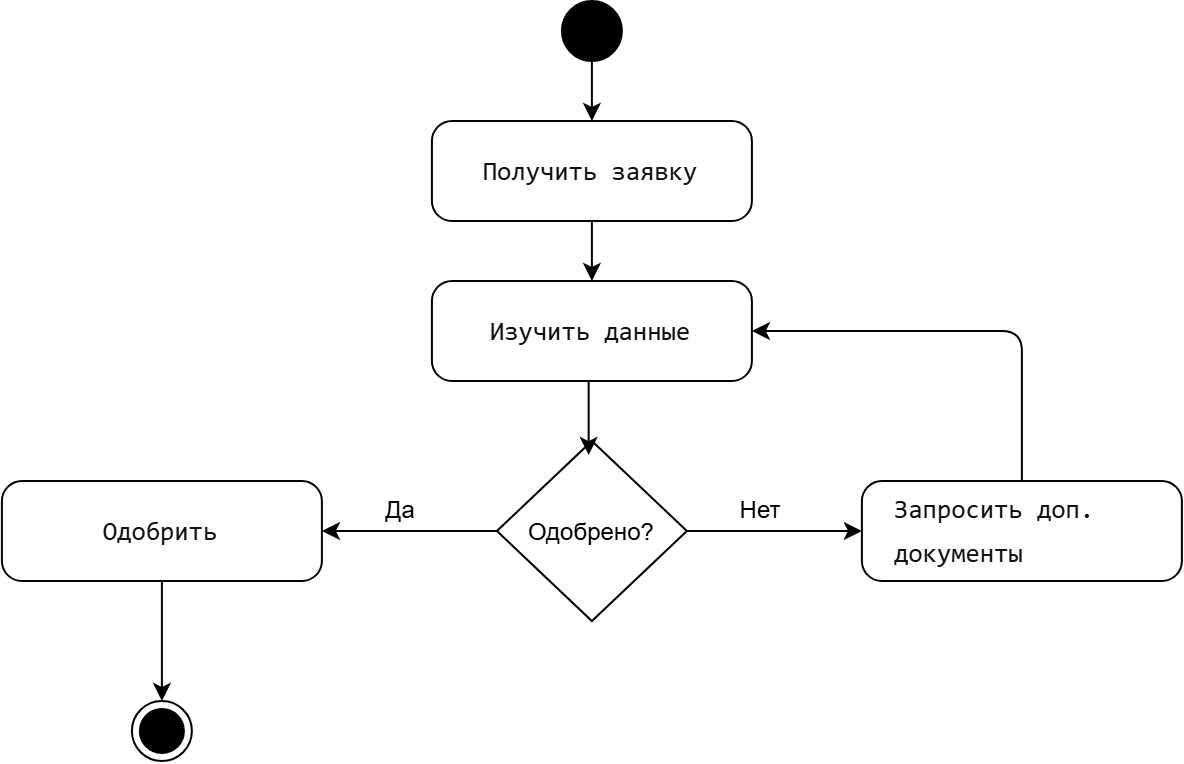

The diagram above was exported from draw.io. Its source (the exported page's mxGraphModel, read from the mxfile embedded in the PNG):
<mxGraphModel dx="1784" dy="865" grid="1" gridSize="10" guides="1" tooltips="1" connect="1" arrows="1" fold="1" page="1" pageScale="1" pageWidth="827" pageHeight="1169" math="0" shadow="0">
  <root>
    <mxCell id="0" />
    <mxCell id="1" parent="0" />
    <mxCell id="9qPdvBejwuPViTZg8kWR-7" edge="1" parent="1" source="9qPdvBejwuPViTZg8kWR-1" style="edgeStyle=orthogonalEdgeStyle;rounded=0;orthogonalLoop=1;jettySize=auto;html=1;exitX=0.5;exitY=1;exitDx=0;exitDy=0;entryX=0.5;entryY=0;entryDx=0;entryDy=0;" target="9qPdvBejwuPViTZg8kWR-2">
      <mxGeometry relative="1" as="geometry" />
    </mxCell>
    <mxCell id="9qPdvBejwuPViTZg8kWR-1" parent="1" style="ellipse;fillColor=strokeColor;html=1;" value="" vertex="1">
      <mxGeometry height="30" width="30" x="230" y="110" as="geometry" />
    </mxCell>
    <mxCell id="9qPdvBejwuPViTZg8kWR-8" edge="1" parent="1" source="9qPdvBejwuPViTZg8kWR-2" style="edgeStyle=orthogonalEdgeStyle;rounded=0;orthogonalLoop=1;jettySize=auto;html=1;exitX=0.5;exitY=1;exitDx=0;exitDy=0;entryX=0.5;entryY=0;entryDx=0;entryDy=0;" target="9qPdvBejwuPViTZg8kWR-4">
      <mxGeometry relative="1" as="geometry" />
    </mxCell>
    <mxCell id="9qPdvBejwuPViTZg8kWR-2" parent="1" style="html=1;dashed=0;rounded=1;absoluteArcSize=1;arcSize=20;verticalAlign=middle;align=center;whiteSpace=wrap;" value="&lt;pre style=&quot;font-style: normal; font-variant: normal; font-size-adjust: none; font-language-override: normal; font-kerning: auto; font-optical-sizing: auto; font-feature-settings: normal; font-variation-settings: normal; font-stretch: normal; font-size: 13px; line-height: 22px; font-family: Menlo, Monaco, Consolas, &amp;quot;Cascadia Mono&amp;quot;, &amp;quot;Ubuntu Mono&amp;quot;, &amp;quot;DejaVu Sans Mono&amp;quot;, &amp;quot;Liberation Mono&amp;quot;, &amp;quot;JetBrains Mono&amp;quot;, &amp;quot;Fira Code&amp;quot;, Cousine, &amp;quot;Roboto Mono&amp;quot;, &amp;quot;Courier New&amp;quot;, Courier, sans-serif, system-ui; overflow: auto; white-space: pre-wrap; word-break: break-all; padding: 16px; color: rgb(15, 17, 21); text-align: start; margin: 0px !important;&quot;&gt;Получить заявку&lt;/pre&gt;" vertex="1">
      <mxGeometry height="50" width="160" x="165" y="170" as="geometry" />
    </mxCell>
    <mxCell id="9qPdvBejwuPViTZg8kWR-4" parent="1" style="html=1;dashed=0;rounded=1;absoluteArcSize=1;arcSize=20;verticalAlign=middle;align=center;whiteSpace=wrap;" value="&lt;pre style=&quot;font-style: normal; font-variant: normal; font-size-adjust: none; font-language-override: normal; font-kerning: auto; font-optical-sizing: auto; font-feature-settings: normal; font-variation-settings: normal; font-stretch: normal; font-size: 13px; line-height: 22px; font-family: Menlo, Monaco, Consolas, &amp;quot;Cascadia Mono&amp;quot;, &amp;quot;Ubuntu Mono&amp;quot;, &amp;quot;DejaVu Sans Mono&amp;quot;, &amp;quot;Liberation Mono&amp;quot;, &amp;quot;JetBrains Mono&amp;quot;, &amp;quot;Fira Code&amp;quot;, Cousine, &amp;quot;Roboto Mono&amp;quot;, &amp;quot;Courier New&amp;quot;, Courier, sans-serif, system-ui; overflow: auto; white-space: pre-wrap; word-break: break-all; padding: 16px; color: rgb(15, 17, 21); text-align: start; margin: 0px !important;&quot;&gt;Изучить данные&lt;/pre&gt;" vertex="1">
      <mxGeometry height="50" width="160" x="165" y="250" as="geometry" />
    </mxCell>
    <mxCell id="9qPdvBejwuPViTZg8kWR-10" edge="1" parent="1" source="9qPdvBejwuPViTZg8kWR-6" style="edgeStyle=orthogonalEdgeStyle;rounded=0;orthogonalLoop=1;jettySize=auto;html=1;exitX=0;exitY=0.5;exitDx=0;exitDy=0;">
      <mxGeometry relative="1" as="geometry">
        <mxPoint x="110" y="375" as="targetPoint" />
      </mxGeometry>
    </mxCell>
    <mxCell id="9qPdvBejwuPViTZg8kWR-11" edge="1" parent="1" source="9qPdvBejwuPViTZg8kWR-6" style="edgeStyle=orthogonalEdgeStyle;rounded=0;orthogonalLoop=1;jettySize=auto;html=1;exitX=1;exitY=0.5;exitDx=0;exitDy=0;">
      <mxGeometry relative="1" as="geometry">
        <mxPoint x="380" y="375" as="targetPoint" />
      </mxGeometry>
    </mxCell>
    <mxCell id="9qPdvBejwuPViTZg8kWR-6" parent="1" style="rhombus;" value="Одобрено?" vertex="1">
      <mxGeometry height="90" width="95" x="197.5" y="330" as="geometry" />
    </mxCell>
    <mxCell id="9qPdvBejwuPViTZg8kWR-9" edge="1" parent="1" source="9qPdvBejwuPViTZg8kWR-4" style="edgeStyle=orthogonalEdgeStyle;rounded=0;orthogonalLoop=1;jettySize=auto;html=1;exitX=0.5;exitY=1;exitDx=0;exitDy=0;entryX=0.483;entryY=0.078;entryDx=0;entryDy=0;entryPerimeter=0;" target="9qPdvBejwuPViTZg8kWR-6">
      <mxGeometry relative="1" as="geometry" />
    </mxCell>
    <mxCell id="9qPdvBejwuPViTZg8kWR-12" parent="1" style="text;html=1;whiteSpace=wrap;strokeColor=none;fillColor=none;align=center;verticalAlign=middle;rounded=0;" value="Да" vertex="1">
      <mxGeometry height="30" width="60" x="120" y="350" as="geometry" />
    </mxCell>
    <mxCell id="9qPdvBejwuPViTZg8kWR-13" parent="1" style="text;html=1;whiteSpace=wrap;strokeColor=none;fillColor=none;align=center;verticalAlign=middle;rounded=0;" value="Нет" vertex="1">
      <mxGeometry height="30" width="60" x="300" y="350" as="geometry" />
    </mxCell>
    <mxCell id="9qPdvBejwuPViTZg8kWR-23" edge="1" parent="1" source="9qPdvBejwuPViTZg8kWR-14" style="edgeStyle=orthogonalEdgeStyle;rounded=0;orthogonalLoop=1;jettySize=auto;html=1;exitX=0.5;exitY=1;exitDx=0;exitDy=0;" target="9qPdvBejwuPViTZg8kWR-22">
      <mxGeometry relative="1" as="geometry" />
    </mxCell>
    <mxCell id="9qPdvBejwuPViTZg8kWR-14" parent="1" style="html=1;dashed=0;rounded=1;absoluteArcSize=1;arcSize=20;verticalAlign=middle;align=center;whiteSpace=wrap;" value="&lt;pre style=&quot;font-style: normal; font-variant: normal; font-size-adjust: none; font-language-override: normal; font-kerning: auto; font-optical-sizing: auto; font-feature-settings: normal; font-variation-settings: normal; font-stretch: normal; font-size: 13px; line-height: 22px; font-family: Menlo, Monaco, Consolas, &amp;quot;Cascadia Mono&amp;quot;, &amp;quot;Ubuntu Mono&amp;quot;, &amp;quot;DejaVu Sans Mono&amp;quot;, &amp;quot;Liberation Mono&amp;quot;, &amp;quot;JetBrains Mono&amp;quot;, &amp;quot;Fira Code&amp;quot;, Cousine, &amp;quot;Roboto Mono&amp;quot;, &amp;quot;Courier New&amp;quot;, Courier, sans-serif, system-ui; overflow: auto; white-space: pre-wrap; word-break: break-all; padding: 16px; color: rgb(15, 17, 21); text-align: start; margin: 0px !important;&quot;&gt;Одобрить&lt;/pre&gt;" vertex="1">
      <mxGeometry height="50" width="160" x="-50" y="350" as="geometry" />
    </mxCell>
    <mxCell id="9qPdvBejwuPViTZg8kWR-16" parent="1" style="html=1;dashed=0;rounded=1;absoluteArcSize=1;arcSize=20;verticalAlign=middle;align=center;whiteSpace=wrap;" value="&lt;pre style=&quot;font-style: normal; font-variant: normal; font-size-adjust: none; font-language-override: normal; font-kerning: auto; font-optical-sizing: auto; font-feature-settings: normal; font-variation-settings: normal; font-stretch: normal; font-size: 13px; line-height: 22px; font-family: Menlo, Monaco, Consolas, &amp;quot;Cascadia Mono&amp;quot;, &amp;quot;Ubuntu Mono&amp;quot;, &amp;quot;DejaVu Sans Mono&amp;quot;, &amp;quot;Liberation Mono&amp;quot;, &amp;quot;JetBrains Mono&amp;quot;, &amp;quot;Fira Code&amp;quot;, Cousine, &amp;quot;Roboto Mono&amp;quot;, &amp;quot;Courier New&amp;quot;, Courier, sans-serif, system-ui; overflow: auto; white-space: pre-wrap; word-break: break-all; padding: 16px; color: rgb(15, 17, 21); text-align: start; margin: 0px !important;&quot;&gt;Запросить доп.        документы&lt;/pre&gt;" vertex="1">
      <mxGeometry height="50" width="160" x="380" y="350" as="geometry" />
    </mxCell>
    <mxCell id="9qPdvBejwuPViTZg8kWR-22" parent="1" style="ellipse;html=1;shape=endState;fillColor=strokeColor;" value="" vertex="1">
      <mxGeometry height="30" width="30" x="15" y="460" as="geometry" />
    </mxCell>
    <mxCell id="9qPdvBejwuPViTZg8kWR-21" edge="1" parent="1" source="9qPdvBejwuPViTZg8kWR-16" style="edgeStyle=orthogonalEdgeStyle;rounded=1;orthogonalLoop=1;jettySize=auto;html=1;entryX=1;entryY=0.5;entryDx=0;entryDy=0;curved=0;exitX=0.5;exitY=0;exitDx=0;exitDy=0;" target="9qPdvBejwuPViTZg8kWR-4">
      <mxGeometry relative="1" as="geometry">
        <mxPoint x="509.14" y="314.60999999999996" as="sourcePoint" />
        <mxPoint x="350.0000000000001" y="235.35" as="targetPoint" />
      </mxGeometry>
    </mxCell>
  </root>
</mxGraphModel>